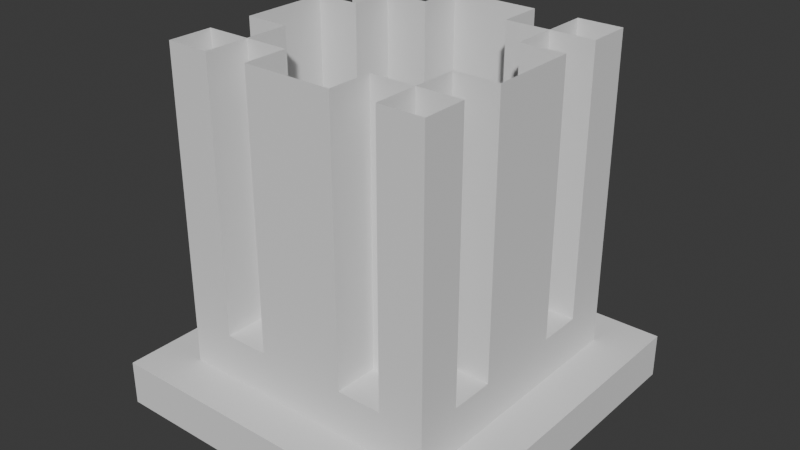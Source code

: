 # Source: pillar_bottom.blend  (saved by Blender 4.5.88; exported with 4.5.12 LTS)
import bpy
from mathutils import Matrix  # noqa: F401  (used for matrix-valued properties, if any)

bpy.ops.wm.read_factory_settings(use_empty=True)
scene = bpy.context.scene
scene.name = 'Scene'

# ---- collections
col_collection = bpy.data.collections.new('Collection'); scene.collection.children.link(col_collection)

# ---- world
world_world = bpy.data.worlds.new('World'); scene.world = world_world
world_world.use_nodes = True; world_world.node_tree.nodes.clear()
_N = world_world.node_tree.nodes; _L = world_world.node_tree.links
n0 = _N.new('ShaderNodeOutputWorld'); n0.name = 'World Output'; n0.location = (200, 100)
n1 = _N.new('ShaderNodeBackground'); n1.name = 'Background'; n1.location = (-200, 100)
n1.inputs[0].default_value = (0.05088, 0.05088, 0.05088, 1.0)
_L.new(n1.outputs[0], n0.inputs[0])
n0.is_active_output = True
world_world.color = (0.05088, 0.05088, 0.05088)
world_world.sun_shadow_jitter_overblur = 0.0

# ---- meshes
me_cube = bpy.data.meshes.new('Cube')
me_cube.from_pydata([(-1.0, -1.0, -1.0), (0.75, 0.25, -0.5), (-1.0, 1.0, -1.0), (-0.75, 0.25, 0.5), (1.0, -1.0, -1.0), (0.75, 0.5, 0.0), (1.0, 1.0, -1.0), (-0.25, 0.75, 0.0), (0.75, 1.0, -1.0), (0.5, 1.0, -1.0), (0.25, 1.0, -1.0), (0.0, 1.0, -1.0), (-0.25, 1.0, -1.0), (-0.5, 1.0, -1.0), (-0.75, 1.0, -1.0), (-0.75, 0.0, -0.75), (-0.75, -0.25, -0.25), (-0.75, -0.25, 0.25), (-0.75, -0.25, -0.75), (-0.5, 0.25, -0.25), (-0.75, -1.0, -1.0), (-0.5, -1.0, -1.0), (-0.25, -1.0, -1.0), (0.0, -1.0, -1.0), (0.25, -1.0, -1.0), (0.5, -1.0, -1.0), (0.75, -1.0, -1.0), (0.75, 0.5, 0.5), (-0.75, -0.25, 0.5), (-0.75, -0.25, 0.75), (-0.75, -0.5, 0.0), (0.75, 0.25, -0.25), (0.75, 0.25, 0.0), (0.75, 0.25, -0.75), (-1.0, 0.75, -1.0), (-1.0, 0.5, -1.0), (-1.0, 0.25, -1.0), (-1.0, 0.0, -1.0), (-1.0, -0.25, -1.0), (-1.0, -0.5, -1.0), (-1.0, -0.75, -1.0), (-0.75, -0.5, 0.5), (-0.25, -0.5, 0.0), (-0.25, -0.5, 0.75), (0.25, -0.5, 0.5), (0.25, -0.5, 0.75), (-0.75, -0.5, 0.75), (1.0, -0.75, -1.0), (1.0, -0.5, -1.0), (1.0, -0.25, -1.0), (1.0, 0.0, -1.0), (1.0, 0.25, -1.0), (1.0, 0.5, -1.0), (1.0, 0.75, -1.0), (-0.5, 0.25, 0.0), (-0.25, 0.75, -0.5), (-0.25, 0.75, -0.25), (-0.25, 0.75, 0.5), (-0.5, 0.75, -0.75), (-0.75, -0.5, -0.5), (0.75, 0.75, -0.75), (0.5, 0.75, -0.75), (0.75, 0.75, -0.25), (0.5, 0.75, -0.25), (-1.0, 0.75, -0.75), (0.75, -0.75, -0.25), (-0.75, -0.75, -0.5), (0.25, 0.5, 0.0), (0.25, 0.5, -0.5), (0.25, 0.5, -0.25), (0.5, -0.5, 0.75), (0.75, -0.5, -0.25), (-0.75, -0.5, 0.25), (0.5, -0.25, 0.75), (0.75, 1.0, -0.75), (-0.75, -0.75, 0.25), (-0.75, 0.25, -0.75), (-0.75, -0.75, 1.0), (0.5, 0.5, 1.0), (-0.75, 0.25, -0.5), (-0.75, 0.75, 1.0), (-0.5, -0.5, 1.0), (-0.25, -0.5, 1.0), (-0.5, 0.25, 0.75), (-0.75, 0.25, -0.25), (-0.75, 0.75, -0.75), (-0.5, 0.25, 0.25), (-0.5, 0.25, 0.5), (0.5, 0.5, 0.75), (-0.5, -0.25, 1.0), (-0.75, 0.25, 0.0), (-1.0, -1.0, -0.75), (0.75, 0.25, 0.25), (0.75, 0.25, 0.5), (0.75, 0.5, -0.75), (0.75, 0.5, -0.5), (0.75, 0.5, -0.25), (0.75, 0.25, 0.75), (-0.75, 0.25, 0.75), (-0.75, -0.25, -0.5), (-0.75, -0.25, 0.0), (-0.75, 0.5, 0.75), (-1.0, 1.0, -0.75), (-0.25, 0.75, 0.25), (-0.25, 0.75, 0.75), (-0.5, 0.75, -0.5), (-0.5, 0.75, -0.25), (-0.5, 0.75, 0.0), (-0.5, 0.75, 0.25), (1.0, 1.0, -0.75), (0.75, 0.5, 0.25), (0.75, 0.5, 0.75), (-0.75, 0.5, -0.75), (-0.75, -0.5, -0.75), (1.0, -1.0, -0.75), (0.75, -1.0, -0.75), (0.5, -1.0, -0.75), (0.25, -1.0, -0.75), (0.75, -0.75, -0.75), (0.75, -0.75, 0.25), (0.0, -1.0, -0.75), (0.75, -0.75, 0.5), (0.75, -0.75, 0.75), (0.75, -0.5, -0.75), (0.75, -0.5, 0.25), (0.75, -0.5, 0.5), (0.75, -0.5, 0.75), (-0.25, -1.0, -0.75), (0.75, -0.25, -0.75), (0.75, -0.25, -0.5), (0.75, -0.25, -0.25), (0.75, -0.25, 0.0), (0.75, -0.25, 0.25), (0.75, -0.25, 0.5), (-0.5, -1.0, -0.75), (0.75, -0.25, 0.75), (0.75, 0.0, -0.75), (-0.75, -1.0, -0.75), (-0.5, 0.5, 1.0), (-0.25, 0.5, 1.0), (-0.75, 1.0, -0.75), (-0.25, 0.5, -0.5), (-0.5, 0.5, -0.5), (-0.25, 0.5, -0.25), (-0.5, 0.5, -0.25), (-0.25, 0.5, 0.0), (-0.5, 0.5, 0.0), (-0.5, 1.0, -0.75), (-0.25, 0.5, 0.25), (-0.5, 0.5, 0.25), (-0.25, 0.5, 0.5), (-0.5, 0.5, 0.5), (-0.25, 0.5, 0.75), (-0.5, 0.5, 0.75), (-0.25, 1.0, -0.75), (0.25, 0.5, 1.0), (0.25, 0.5, 0.75), (0.25, 0.5, 0.5), (0.25, 0.5, 0.25), (-0.75, -0.75, 0.75), (-0.75, -0.75, 0.5), (0.0, 1.0, -0.75), (-0.75, -0.75, 0.0), (-0.75, 0.75, -0.5), (-0.75, 0.75, -0.25), (-0.75, 0.75, 0.0), (-0.75, 0.75, 0.25), (-0.75, 0.75, 0.5), (0.25, 1.0, -0.75), (-0.75, 0.75, 0.75), (-0.75, 0.5, -0.5), (-0.75, 0.5, -0.25), (-0.75, 0.5, 0.0), (-0.75, 0.5, 0.25), (-0.75, 0.5, 0.5), (0.5, 1.0, -0.75), (-0.5, -0.5, 0.25), (-0.5, -0.5, 0.75), (-0.25, -0.5, 0.25), (-0.5, 0.25, 1.0), (-0.5, 0.25, -0.5), (-0.5, -0.5, -0.25), (0.75, 0.75, -0.5), (1.0, 0.75, -0.75), (1.0, 0.5, -0.75), (0.75, 0.75, 1.0), (0.75, 0.75, 0.75), (0.75, 0.75, 0.5), (0.75, 0.75, 0.25), (1.0, 0.25, -0.75), (0.75, 0.75, 0.0), (0.5, 0.75, 0.0), (0.5, 0.75, 0.25), (0.5, 0.75, 0.5), (0.5, 0.75, 0.75), (0.25, 0.75, -0.75), (1.0, 0.0, -0.75), (0.25, 0.75, -0.5), (0.25, 0.75, -0.25), (0.25, 0.75, 0.0), (0.25, 0.75, 0.25), (0.25, 0.75, 0.5), (0.25, 0.75, 0.75), (1.0, -0.25, -0.75), (0.0, 0.75, -0.75), (1.0, -0.5, -0.75), (-0.75, 0.25, 0.25), (0.75, -0.25, 1.0), (0.75, 0.0, 1.0), (0.75, 0.25, 1.0), (0.75, 0.5, 1.0), (-0.75, -0.75, -0.75), (0.75, -0.75, -0.5), (0.75, -0.5, -0.5), (0.75, -0.75, 0.0), (0.75, -0.5, 0.0), (0.75, -0.75, 1.0), (0.75, -0.5, 1.0), (-1.0, -0.5, -0.75), (0.5, 0.25, 1.0), (0.5, 0.25, 0.75), (0.5, 0.25, 0.5), (0.5, 0.25, 0.25), (0.5, 0.25, 0.0), (-1.0, -0.25, -0.75), (0.5, 0.25, -0.5), (0.5, 0.25, -0.25), (0.5, -0.25, 1.0), (0.5, -0.5, 1.0), (0.5, -0.5, -0.5), (0.5, -0.25, -0.5), (-1.0, 0.0, -0.75), (0.5, -0.5, -0.25), (0.5, -0.25, -0.25), (0.5, -0.5, 0.0), (0.5, -0.25, 0.0), (0.5, -0.5, 0.25), (0.5, -0.25, 0.25), (-1.0, 0.25, -0.75), (0.5, -0.5, 0.5), (0.5, -0.25, 0.5), (0.25, -0.5, -0.5), (0.25, -0.5, -0.25), (0.25, -0.5, 0.0), (0.25, -0.5, 0.25), (-1.0, 0.5, -0.75), (-0.75, 0.5, 1.0), (-0.75, 0.25, 1.0), (-0.75, 0.0, 1.0), (-0.75, -0.25, 1.0), (-0.75, -0.5, 1.0), (-0.75, -0.5, -0.25), (-0.75, -0.75, -0.25), (-0.25, -0.5, -0.25), (-0.5, -0.25, -0.25), (-0.5, 0.75, 0.5), (0.5, 0.75, -0.5), (0.5, -0.75, 1.0), (0.25, -0.75, 1.0), (0.0, -0.75, 1.0), (-0.25, -0.75, 1.0), (-0.5, -0.75, 1.0), (-1.0, -0.75, -0.75), (-0.5, -0.5, 0.0), (-0.5, -0.5, 0.5), (-0.25, -0.5, -0.5), (-0.25, -0.5, 0.5), (-0.5, 0.75, 0.75), (0.5, 0.5, 0.5), (-0.5, -0.25, 0.0), (0.5, 0.5, 0.25), (-0.25, 0.75, -0.75), (1.0, -0.75, -0.75), (0.5, 0.75, 1.0), (0.25, 0.75, 1.0), (0.0, 0.75, 1.0), (-0.25, 0.75, 1.0), (-0.5, 0.75, 1.0), (-0.5, -0.25, 0.25), (-0.5, -0.5, -0.5), (0.5, -0.75, 0.75), (0.5, -0.75, 0.5), (0.5, -0.75, 0.25), (0.5, -0.75, 0.0), (0.5, -0.75, -0.25), (0.5, -0.75, -0.5), (0.5, -0.75, -0.75), (0.25, -0.75, 0.75), (0.25, -0.75, 0.5), (0.25, -0.75, 0.25), (0.25, -0.75, 0.0), (0.25, -0.75, -0.25), (0.25, -0.75, -0.5), (0.25, -0.75, -0.75), (0.0, -0.75, -0.75), (-0.25, -0.75, 0.75), (-0.25, -0.75, 0.5), (-0.25, -0.75, 0.25), (-0.25, -0.75, 0.0), (-0.25, -0.75, -0.25), (-0.25, -0.75, -0.5), (-0.25, -0.75, -0.75), (-0.5, -0.75, 0.75), (-0.5, -0.75, 0.5), (-0.5, -0.75, 0.25), (-0.5, -0.75, 0.0), (-0.5, -0.75, -0.25), (-0.5, -0.75, -0.5), (-0.5, -0.75, -0.75), (0.5, 0.5, 0.0), (-0.5, -0.25, 0.5), (0.5, 0.5, -0.5), (-0.5, -0.25, 0.75), (0.25, -0.5, 1.0), (-0.5, -0.25, -0.5), (0.5, 0.5, -0.25)], [], [(235, 237, 240, 73, 227, 228, 70, 239, 236, 234, 232, 229, 230, 233), (1, 95, 311, 225), (253, 42, 178, 266, 43, 82, 81, 177, 264, 176, 263, 181, 279, 265), (54, 86, 87, 83, 179, 138, 153, 151, 149, 146, 144, 142, 180, 19), (245, 238, 231, 224, 218, 262, 91, 137, 134, 127, 120, 117, 116, 115, 114, 272, 205, 123, 118, 286, 293, 294, 301, 308, 211, 113, 18, 15, 76, 112, 85, 58, 271, 204, 195, 61, 60, 94, 33, 136, 128, 203, 196, 189, 184, 183, 109, 74, 175, 168, 161, 154, 147, 140, 102, 64), (280, 257, 228, 70, 239, 236, 234, 232, 229, 285, 284, 283, 282, 281), (276, 104, 57, 103, 7, 56, 55, 141, 143, 145, 148, 150, 152, 139), (170, 79, 180, 142), (245, 64, 102, 2, 34, 35, 36, 37, 38, 39, 40, 0, 91, 262, 218, 224, 231, 238), (106, 107, 108, 255, 267, 277, 138, 153, 151, 149, 146, 144, 142, 105), (98, 247, 179, 83, 87, 86, 54, 19, 180, 79, 84, 90, 206, 3), (296, 295, 260, 82, 43, 266, 178, 42, 253, 265, 300, 299, 298, 297), (303, 304, 305, 306, 307, 279, 181, 263, 176, 264, 177, 81, 261, 302), (292, 285, 229, 241), (134, 137, 91, 0, 20, 21, 22, 23, 24, 25, 26, 4, 114, 115, 116, 117, 120, 127), (307, 300, 265, 279), (28, 17, 100, 16, 99, 314, 254, 269, 278, 310, 312, 89, 249, 29), (232, 234, 236, 239, 70, 228, 313, 45, 44, 244, 243, 242, 241, 229), (177, 81, 89, 312, 310, 278, 269, 254, 314, 279, 181, 263, 176, 264), (175, 74, 109, 6, 8, 9, 10, 11, 12, 13, 14, 2, 102, 140, 147, 154, 161, 168), (69, 67, 158, 157, 156, 155, 78, 88, 268, 270, 309, 315, 311, 68), (55, 105, 142, 141), (194, 193, 192, 191, 63, 256, 311, 315, 309, 270, 268, 88, 78, 273), (256, 197, 68, 311), (205, 203, 128, 123), (200, 199, 198, 197, 256, 63, 191, 192, 193, 194, 273, 185, 186, 187, 188, 190, 62, 182, 60, 61, 195, 204, 271, 58, 85, 163, 164, 165, 166, 167, 169, 80, 277, 267, 255, 108, 107, 106, 105, 55, 56, 7, 103, 57, 104, 276, 275, 274, 202, 201), (47, 4, 26, 25, 24, 23, 22, 21, 20, 0, 40, 39, 38, 37, 36, 35, 34, 2, 14, 13, 12, 11, 10, 9, 8, 6, 53, 52, 51, 50, 49, 48), (31, 1, 225, 226, 223, 222, 221, 220, 219, 209, 97, 93, 92, 32), (5, 110, 27, 111, 210, 78, 88, 268, 270, 309, 315, 311, 95, 96), (287, 288, 289, 290, 291, 292, 241, 242, 243, 244, 44, 45, 313, 258), (205, 272, 114, 4, 47, 48, 49, 50, 51, 52, 53, 6, 109, 183, 184, 189, 196, 203), (309, 270, 268, 88, 78, 219, 220, 221, 222, 223, 226, 225, 311, 315), (101, 174, 173, 172, 171, 170, 142, 144, 146, 149, 151, 153, 138, 246), (3, 206, 90, 84, 79, 170, 171, 172, 173, 174, 101, 246, 80, 169, 167, 166, 165, 164, 163, 85, 112, 76, 15, 18, 113, 211, 66, 252, 162, 75, 160, 159, 77, 250, 46, 41, 72, 30, 251, 59, 99, 16, 100, 17, 28, 29, 249, 248, 247, 98), (200, 201, 202, 274, 155, 156, 157, 158, 67, 69, 68, 197, 198, 199), (213, 129, 230, 229), (122, 216, 257, 280, 281, 282, 283, 284, 285, 292, 291, 290, 289, 288, 287, 258, 259, 260, 295, 296, 297, 298, 299, 300, 307, 306, 305, 304, 303, 302, 261, 77, 159, 160, 75, 162, 252, 66, 211, 308, 301, 294, 293, 286, 118, 212, 65, 214, 119, 121), (133, 132, 131, 130, 129, 213, 71, 215, 124, 125, 126, 217, 216, 122, 121, 119, 214, 65, 212, 118, 123, 128, 136, 33, 94, 60, 182, 62, 190, 188, 187, 186, 185, 210, 111, 27, 110, 5, 96, 95, 1, 31, 32, 92, 93, 97, 209, 208, 207, 135), (149, 151, 153, 138, 139, 152, 150, 148, 145, 143, 141, 142, 144, 146), (30, 72, 41, 46, 250, 81, 177, 264, 176, 263, 181, 279, 59, 251), (99, 59, 279, 314), (135, 207, 227, 73, 240, 237, 235, 233, 230, 129, 130, 131, 132, 133), (125, 124, 215, 71, 213, 229, 232, 234, 236, 239, 70, 228, 217, 126)])
_uv = me_cube.uv_layers.new(name='UVMap')
_uv.uv.foreach_set('vector', [0.5, 0.6563, 0.5312, 0.6562, 0.5625, 0.6562, 0.5938, 0.6562, 0.625, 0.6562, 0.625, 0.6875, 0.5938, 0.6875, 0.5625, 0.6875, 0.5312, 0.6875, 0.5, 0.6875, 0.4688, 0.6875, 0.4375, 0.6875, 0.4375, 0.6562, 0.4688, 0.6563, 0.4375, 0.5938, 0.4375, 0.5625, 0.4375, 0.5625, 0.4375, 0.5938, 0.4688, 0.9062, 0.5, 0.9062, 0.5312, 0.9062, 0.5625, 0.9062, 0.5938, 0.9062, 0.625, 0.9062, 0.625, 0.9375, 0.5938, 0.9375, 0.5625, 0.9375, 0.5312, 0.9375, 0.5, 0.9375, 0.4688, 0.9375, 0.4375, 0.9375, 0.4375, 0.9062, 0.5, 0.1562, 0.5312, 0.1562, 0.5625, 0.1562, 0.5938, 0.1562, 0.625, 0.1562, 0.625, 0.1875, 0.5938, 0.1875, 0.5625, 0.1875, 0.5312, 0.1875, 0.5, 0.1875, 0.4688, 0.1875, 0.4375, 0.1875, 0.4375, 0.1562, 0.4688, 0.1562, 0.4062, 0.1875, 0.4062, 0.1562, 0.4062, 0.125, 0.4062, 0.09375, 0.4062, 0.0625, 0.4062, 1.0, 0.4062, 1.0, 0.4062, 0.9688, 0.4062, 0.9375, 0.4062, 0.9062, 0.4062, 0.875, 0.4062, 0.8438, 0.4062, 0.8125, 0.4062, 0.7812, 0.4062, 0.75, 0.4062, 0.7188, 0.4062, 0.6875, 0.4062, 0.6875, 0.4062, 0.7812, 0.4062, 0.8125, 0.4062, 0.8438, 0.4062, 0.875, 0.4062, 0.9062, 0.4062, 0.9375, 0.4062, 0.03125, 0.4062, 0.0625, 0.4062, 0.09375, 0.4062, 0.125, 0.4062, 0.1562, 0.4062, 0.1875, 0.4062, 0.2812, 0.4062, 0.3125, 0.4062, 0.3438, 0.4062, 0.375, 0.4062, 0.4062, 0.4062, 0.4375, 0.4062, 0.5312, 0.4062, 0.5625, 0.4062, 0.5938, 0.4062, 0.625, 0.4062, 0.6562, 0.4062, 0.6562, 0.4062, 0.625, 0.4062, 0.5938, 0.4062, 0.5625, 0.4062, 0.5312, 0.4062, 0.5, 0.4062, 0.4688, 0.4062, 0.4375, 0.4062, 0.4062, 0.4062, 0.375, 0.4062, 0.3438, 0.4062, 0.3125, 0.4062, 0.2812, 0.4062, 0.25, 0.4062, 0.2188, 0.5938, 0.8125, 0.625, 0.8125, 0.625, 0.8125, 0.5938, 0.8125, 0.5625, 0.8125, 0.5312, 0.8125, 0.5, 0.8125, 0.4688, 0.8125, 0.4375, 0.8125, 0.4375, 0.8125, 0.4688, 0.8125, 0.5, 0.8125, 0.5312, 0.8125, 0.5625, 0.8125, 0.625, 0.3438, 0.5938, 0.3438, 0.5625, 0.3438, 0.5312, 0.3438, 0.5, 0.3438, 0.4688, 0.3438, 0.4375, 0.3438, 0.4375, 0.3438, 0.4688, 0.3438, 0.5, 0.3438, 0.5312, 0.3438, 0.5625, 0.3438, 0.5938, 0.3438, 0.625, 0.3438, 0.4375, 0.1875, 0.4375, 0.1562, 0.4375, 0.1562, 0.4375, 0.1875, 0.4062, 0.1875, 0.4062, 0.2188, 0.4062, 0.25, 0.375, 0.25, 0.375, 0.2188, 0.375, 0.1875, 0.375, 0.1562, 0.375, 0.125, 0.375, 0.09375, 0.375, 0.0625, 0.375, 0.03125, 0.375, 0.0, 0.4062, 0.0, 0.4062, 0.03125, 0.4062, 0.0625, 0.4062, 0.09375, 0.4062, 0.125, 0.4062, 0.1562, 0.4688, 0.3125, 0.5, 0.3125, 0.5312, 0.3125, 0.5625, 0.3125, 0.5938, 0.3125, 0.625, 0.3125, 0.625, 0.3125, 0.5938, 0.3125, 0.5625, 0.3125, 0.5312, 0.3125, 0.5, 0.3125, 0.4688, 0.3125, 0.4375, 0.3125, 0.4375, 0.3125, 0.5938, 0.1562, 0.625, 0.1562, 0.625, 0.1562, 0.5938, 0.1562, 0.5625, 0.1562, 0.5312, 0.1562, 0.5, 0.1562, 0.4688, 0.1562, 0.4375, 0.1562, 0.4375, 0.1562, 0.4688, 0.1562, 0.5, 0.1562, 0.5312, 0.1562, 0.5625, 0.1562, 0.5625, 0.9062, 0.5938, 0.9062, 0.625, 0.9062, 0.625, 0.9062, 0.5938, 0.9062, 0.5625, 0.9062, 0.5312, 0.9062, 0.5, 0.9062, 0.4688, 0.9062, 0.4375, 0.9062, 0.4375, 0.9062, 0.4688, 0.9062, 0.5, 0.9062, 0.5312, 0.9062, 0.5625, 0.9375, 0.5312, 0.9375, 0.5, 0.9375, 0.4688, 0.9375, 0.4375, 0.9375, 0.4375, 0.9375, 0.4688, 0.9375, 0.5, 0.9375, 0.5312, 0.9375, 0.5625, 0.9375, 0.5938, 0.9375, 0.625, 0.9375, 0.625, 0.9375, 0.5938, 0.9375, 0.4375, 0.8437, 0.4375, 0.8125, 0.4375, 0.8125, 0.4375, 0.8437, 0.4062, 0.9375, 0.4062, 0.9688, 0.4062, 1.0, 0.375, 1.0, 0.375, 0.9688, 0.375, 0.9375, 0.375, 0.9062, 0.375, 0.875, 0.375, 0.8438, 0.375, 0.8125, 0.375, 0.7812, 0.375, 0.75, 0.4062, 0.75, 0.4062, 0.7812, 0.4062, 0.8125, 0.4062, 0.8438, 0.4062, 0.875, 0.4062, 0.9062, 0.4375, 0.9375, 0.4375, 0.9062, 0.4375, 0.9062, 0.4375, 0.9375, 0.5625, 0.09375, 0.5312, 0.09375, 0.5, 0.09375, 0.4688, 0.09375, 0.4375, 0.09375, 0.4375, 0.09375, 0.4688, 0.09375, 0.5, 0.09375, 0.5312, 0.09375, 0.5625, 0.09375, 0.5938, 0.09375, 0.625, 0.09375, 0.625, 0.09375, 0.5938, 0.09375, 0.4688, 0.8125, 0.5, 0.8125, 0.5312, 0.8125, 0.5625, 0.8125, 0.5938, 0.8125, 0.625, 0.8125, 0.625, 0.8438, 0.5938, 0.8438, 0.5625, 0.8438, 0.5312, 0.8438, 0.5, 0.8438, 0.4688, 0.8438, 0.4375, 0.8437, 0.4375, 0.8125, 0.5938, 0.0625, 0.625, 0.0625, 0.625, 0.09375, 0.5938, 0.09375, 0.5625, 0.09375, 0.5312, 0.09375, 0.5, 0.09375, 0.4688, 0.09375, 0.4375, 0.09375, 0.4375, 0.0625, 0.4688, 0.0625, 0.5, 0.0625, 0.5312, 0.0625, 0.5625, 0.0625, 0.4062, 0.4375, 0.4062, 0.4688, 0.4062, 0.5, 0.375, 0.5, 0.375, 0.4688, 0.375, 0.4375, 0.375, 0.4062, 0.375, 0.375, 0.375, 0.3438, 0.375, 0.3125, 0.375, 0.2812, 0.375, 0.25, 0.4062, 0.25, 0.4062, 0.2812, 0.4062, 0.3125, 0.4062, 0.3438, 0.4062, 0.375, 0.4062, 0.4062, 0.4688, 0.4063, 0.5, 0.4063, 0.5312, 0.4062, 0.5625, 0.4062, 0.5938, 0.4062, 0.625, 0.4062, 0.625, 0.4375, 0.5938, 0.4375, 0.5625, 0.4375, 0.5312, 0.4375, 0.5, 0.4375, 0.4688, 0.4375, 0.4375, 0.4375, 0.4375, 0.4062, 0.4375, 0.3438, 0.4375, 0.3125, 0.4375, 0.3125, 0.4375, 0.3438, 0.5938, 0.4375, 0.5625, 0.4375, 0.5312, 0.4375, 0.5, 0.4375, 0.4688, 0.4375, 0.4375, 0.4375, 0.4375, 0.4375, 0.4688, 0.4375, 0.5, 0.4375, 0.5312, 0.4375, 0.5625, 0.4375, 0.5938, 0.4375, 0.625, 0.4375, 0.625, 0.4375, 0.4375, 0.4375, 0.4375, 0.4062, 0.4375, 0.4062, 0.4375, 0.4375, 0.4062, 0.6875, 0.4062, 0.6562, 0.4062, 0.6562, 0.4062, 0.6875, 0.5312, 0.4062, 0.5, 0.4063, 0.4688, 0.4063, 0.4375, 0.4062, 0.4375, 0.4375, 0.4688, 0.4375, 0.5, 0.4375, 0.5312, 0.4375, 0.5625, 0.4375, 0.5938, 0.4375, 0.625, 0.4375, 0.625, 0.4688, 0.5938, 0.4688, 0.5625, 0.4688, 0.5312, 0.4688, 0.5, 0.4688, 0.4688, 0.4688, 0.4375, 0.4688, 0.4062, 0.4688, 0.4062, 0.4375, 0.4062, 0.4062, 0.4062, 0.375, 0.4062, 0.3438, 0.4062, 0.3125, 0.4062, 0.2812, 0.4375, 0.2812, 0.4688, 0.2812, 0.5, 0.2812, 0.5312, 0.2812, 0.5625, 0.2812, 0.5938, 0.2812, 0.625, 0.2812, 0.625, 0.3125, 0.5938, 0.3125, 0.5625, 0.3125, 0.5312, 0.3125, 0.5, 0.3125, 0.4688, 0.3125, 0.4375, 0.3125, 0.4375, 0.3438, 0.4688, 0.3438, 0.5, 0.3438, 0.5312, 0.3438, 0.5625, 0.3438, 0.5938, 0.3438, 0.625, 0.3438, 0.625, 0.375, 0.625, 0.4062, 0.5938, 0.4062, 0.5625, 0.4062, 0.375, 0.7188, 0.375, 0.75, 0.3438, 0.75, 0.3125, 0.75, 0.2812, 0.75, 0.25, 0.75, 0.2188, 0.75, 0.1875, 0.75, 0.1562, 0.75, 0.125, 0.75, 0.125, 0.7188, 0.125, 0.6875, 0.125, 0.6562, 0.125, 0.625, 0.125, 0.5938, 0.125, 0.5625, 0.125, 0.5312, 0.125, 0.5, 0.1562, 0.5, 0.1875, 0.5, 0.2188, 0.5, 0.25, 0.5, 0.2812, 0.5, 0.3125, 0.5, 0.3438, 0.5, 0.375, 0.5, 0.375, 0.5312, 0.375, 0.5625, 0.375, 0.5938, 0.375, 0.625, 0.375, 0.6562, 0.375, 0.6875, 0.4688, 0.5938, 0.4375, 0.5938, 0.4375, 0.5938, 0.4688, 0.5938, 0.5, 0.5938, 0.5312, 0.5938, 0.5625, 0.5938, 0.5938, 0.5938, 0.625, 0.5938, 0.625, 0.5938, 0.5938, 0.5938, 0.5625, 0.5938, 0.5312, 0.5938, 0.5, 0.5938, 0.5, 0.5625, 0.5312, 0.5625, 0.5625, 0.5625, 0.5938, 0.5625, 0.625, 0.5625, 0.625, 0.5625, 0.5938, 0.5625, 0.5625, 0.5625, 0.5312, 0.5625, 0.5, 0.5625, 0.4688, 0.5625, 0.4375, 0.5625, 0.4375, 0.5625, 0.4688, 0.5625, 0.5938, 0.8438, 0.5625, 0.8438, 0.5312, 0.8438, 0.5, 0.8438, 0.4688, 0.8438, 0.4375, 0.8437, 0.4375, 0.8437, 0.4688, 0.8438, 0.5, 0.8438, 0.5312, 0.8438, 0.5625, 0.8438, 0.5938, 0.8438, 0.625, 0.8438, 0.625, 0.8438, 0.4062, 0.6875, 0.4062, 0.7188, 0.4062, 0.75, 0.375, 0.75, 0.375, 0.7188, 0.375, 0.6875, 0.375, 0.6562, 0.375, 0.625, 0.375, 0.5938, 0.375, 0.5625, 0.375, 0.5312, 0.375, 0.5, 0.4062, 0.5, 0.4062, 0.5312, 0.4062, 0.5625, 0.4062, 0.5938, 0.4062, 0.625, 0.4062, 0.6562, 0.5, 0.5625, 0.5312, 0.5625, 0.5625, 0.5625, 0.5938, 0.5625, 0.625, 0.5625, 0.625, 0.5938, 0.5938, 0.5938, 0.5625, 0.5938, 0.5312, 0.5938, 0.5, 0.5938, 0.4688, 0.5938, 0.4375, 0.5938, 0.4375, 0.5625, 0.4688, 0.5625, 0.5938, 0.1875, 0.5625, 0.1875, 0.5312, 0.1875, 0.5, 0.1875, 0.4688, 0.1875, 0.4375, 0.1875, 0.4375, 0.1875, 0.4688, 0.1875, 0.5, 0.1875, 0.5312, 0.1875, 0.5625, 0.1875, 0.5938, 0.1875, 0.625, 0.1875, 0.625, 0.1875, 0.5625, 0.1562, 0.5312, 0.1562, 0.5, 0.1562, 0.4688, 0.1562, 0.4375, 0.1562, 0.4375, 0.1875, 0.4688, 0.1875, 0.5, 0.1875, 0.5312, 0.1875, 0.5625, 0.1875, 0.5938, 0.1875, 0.625, 0.1875, 0.625, 0.2188, 0.5938, 0.2188, 0.5625, 0.2188, 0.5312, 0.2188, 0.5, 0.2188, 0.4688, 0.2188, 0.4375, 0.2188, 0.4062, 0.2188, 0.4062, 0.1875, 0.4062, 0.1562, 0.4062, 0.125, 0.4062, 0.09375, 0.4062, 0.0625, 0.4062, 0.03125, 0.4375, 0.03125, 0.4688, 0.03125, 0.5, 0.03125, 0.5312, 0.03125, 0.5625, 0.03125, 0.5938, 0.03125, 0.625, 0.03125, 0.625, 0.0625, 0.5938, 0.0625, 0.5625, 0.0625, 0.5312, 0.0625, 0.5, 0.0625, 0.4688, 0.0625, 0.4375, 0.0625, 0.4375, 0.09375, 0.4688, 0.09375, 0.5, 0.09375, 0.5312, 0.09375, 0.5625, 0.09375, 0.5938, 0.09375, 0.625, 0.09375, 0.625, 0.125, 0.625, 0.1562, 0.5938, 0.1562, 0.5312, 0.4062, 0.5625, 0.4062, 0.5938, 0.4062, 0.625, 0.4062, 0.625, 0.4062, 0.5938, 0.4062, 0.5625, 0.4062, 0.5312, 0.4062, 0.5, 0.4063, 0.4688, 0.4063, 0.4375, 0.4062, 0.4375, 0.4062, 0.4688, 0.4063, 0.5, 0.4063, 0.4375, 0.6875, 0.4375, 0.6562, 0.4375, 0.6562, 0.4375, 0.6875, 0.5938, 0.7812, 0.625, 0.7812, 0.625, 0.8125, 0.5938, 0.8125, 0.5625, 0.8125, 0.5312, 0.8125, 0.5, 0.8125, 0.4688, 0.8125, 0.4375, 0.8125, 0.4375, 0.8437, 0.4688, 0.8438, 0.5, 0.8438, 0.5312, 0.8438, 0.5625, 0.8438, 0.5938, 0.8438, 0.625, 0.8438, 0.625, 0.875, 0.625, 0.9062, 0.5938, 0.9062, 0.5625, 0.9062, 0.5312, 0.9062, 0.5, 0.9062, 0.4688, 0.9062, 0.4375, 0.9062, 0.4375, 0.9375, 0.4688, 0.9375, 0.5, 0.9375, 0.5312, 0.9375, 0.5625, 0.9375, 0.5938, 0.9375, 0.625, 0.9375, 0.625, 0.9688, 0.5938, 0.9688, 0.5625, 0.9688, 0.5312, 0.9688, 0.5, 0.9688, 0.4688, 0.9688, 0.4375, 0.9688, 0.4062, 0.9688, 0.4062, 0.9375, 0.4062, 0.9062, 0.4062, 0.875, 0.4062, 0.8438, 0.4062, 0.8125, 0.4062, 0.7812, 0.4375, 0.7812, 0.4688, 0.7812, 0.5, 0.7812, 0.5312, 0.7812, 0.5625, 0.7812, 0.5625, 0.6562, 0.5312, 0.6562, 0.5, 0.6563, 0.4688, 0.6563, 0.4375, 0.6562, 0.4375, 0.6875, 0.4688, 0.6875, 0.5, 0.6875, 0.5312, 0.6875, 0.5625, 0.6875, 0.5938, 0.6875, 0.625, 0.6875, 0.625, 0.7188, 0.5938, 0.7188, 0.5625, 0.7188, 0.5312, 0.7188, 0.5, 0.7188, 0.4688, 0.7188, 0.4375, 0.7188, 0.4062, 0.7188, 0.4062, 0.6875, 0.4062, 0.6562, 0.4062, 0.625, 0.4062, 0.5938, 0.4062, 0.5625, 0.4062, 0.5312, 0.4375, 0.5312, 0.4688, 0.5312, 0.5, 0.5312, 0.5312, 0.5312, 0.5625, 0.5312, 0.5938, 0.5312, 0.625, 0.5312, 0.625, 0.5625, 0.5938, 0.5625, 0.5625, 0.5625, 0.5312, 0.5625, 0.5, 0.5625, 0.4688, 0.5625, 0.4375, 0.5625, 0.4375, 0.5938, 0.4688, 0.5938, 0.5, 0.5938, 0.5312, 0.5938, 0.5625, 0.5938, 0.5938, 0.5938, 0.625, 0.5938, 0.625, 0.625, 0.625, 0.6562, 0.5938, 0.6562, 0.5312, 0.3125, 0.5625, 0.3125, 0.5938, 0.3125, 0.625, 0.3125, 0.625, 0.3438, 0.5938, 0.3438, 0.5625, 0.3438, 0.5312, 0.3438, 0.5, 0.3438, 0.4688, 0.3438, 0.4375, 0.3438, 0.4375, 0.3125, 0.4688, 0.3125, 0.5, 0.3125, 0.5, 0.0625, 0.5312, 0.0625, 0.5625, 0.0625, 0.5938, 0.0625, 0.625, 0.0625, 0.625, 0.0625, 0.5938, 0.0625, 0.5625, 0.0625, 0.5312, 0.0625, 0.5, 0.0625, 0.4688, 0.0625, 0.4375, 0.0625, 0.4375, 0.0625, 0.4688, 0.0625, 0.4375, 0.09375, 0.4375, 0.0625, 0.4375, 0.0625, 0.4375, 0.09375, 0.5938, 0.6562, 0.625, 0.6562, 0.625, 0.6562, 0.5938, 0.6562, 0.5625, 0.6562, 0.5312, 0.6562, 0.5, 0.6563, 0.4688, 0.6563, 0.4375, 0.6562, 0.4375, 0.6562, 0.4688, 0.6563, 0.5, 0.6563, 0.5312, 0.6562, 0.5625, 0.6562, 0.5625, 0.6875, 0.5312, 0.6875, 0.5, 0.6875, 0.4688, 0.6875, 0.4375, 0.6875, 0.4375, 0.6875, 0.4688, 0.6875, 0.5, 0.6875, 0.5312, 0.6875, 0.5625, 0.6875, 0.5938, 0.6875, 0.625, 0.6875, 0.625, 0.6875, 0.5938, 0.6875])
me_cube.update()

# ---- objects
ob_cube = bpy.data.objects.new('Cube', me_cube)

# ---- transforms, parenting, visibility, modifiers, constraints
ob_cube.location = (0.0, 0.0, 0.0)

# ---- collection membership
col_collection.objects.link(ob_cube)

# ---- scene / render settings (as saved in the file)
scene.frame_start = 1; scene.frame_end = 250; scene.frame_set(1)
scene.render.engine = 'BLENDER_EEVEE_NEXT'
bpy.context.view_layer.update()

# ---- added for rendering (the .blend has no active camera and no usable light): camera, sun
cam_auto = bpy.data.cameras.new('AutoCamera')
cam_auto.lens = 50.0
cam_auto.sensor_width = 36.0
cam_auto.clip_end = 1000.0
ob_auto_camera = bpy.data.objects.new('AutoCamera', cam_auto)
scene.collection.objects.link(ob_auto_camera)
ob_auto_camera.location = (3.20507, -3.84609, 2.56406)
ob_auto_camera.rotation_euler = (1.09748, -7.21219e-08, 0.694738)
scene.camera = ob_auto_camera
light_auto_sun = bpy.data.lights.new('AutoSun', 'SUN')
light_auto_sun.energy = 3.0
light_auto_sun.angle = 0.0523599
ob_auto_sun = bpy.data.objects.new('AutoSun', light_auto_sun)
scene.collection.objects.link(ob_auto_sun)
ob_auto_sun.rotation_euler = (0.872665, 0.174533, 0.523599)
bpy.context.view_layer.update()
